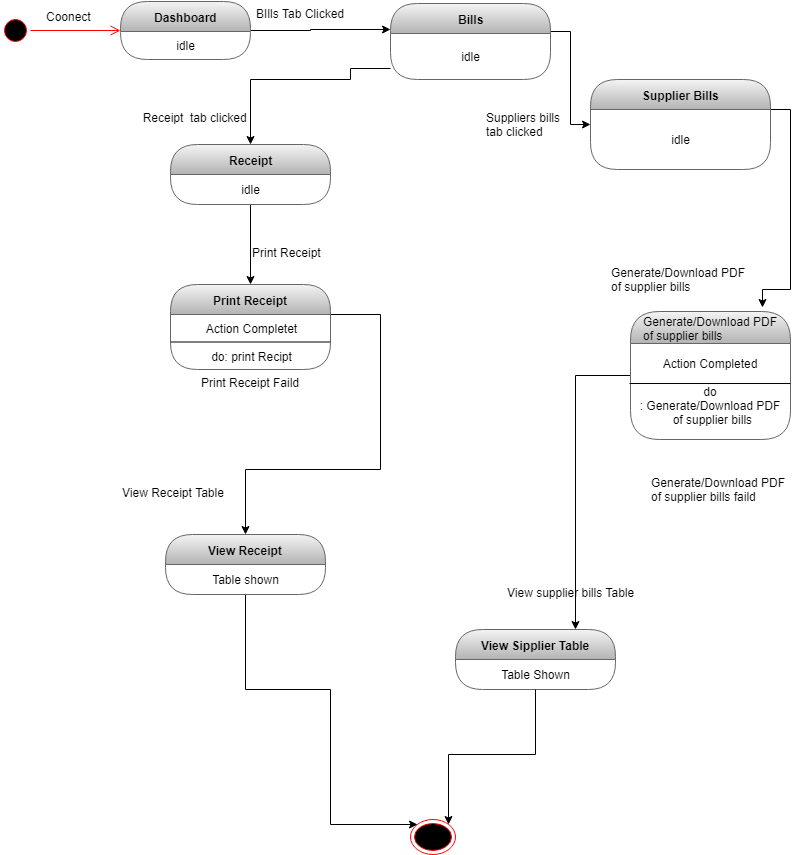

The diagram above was exported from draw.io. Its source (the exported page's mxGraphModel, read from the mxfile embedded in the PNG):
<mxGraphModel dx="852" dy="496" grid="1" gridSize="10" guides="1" tooltips="1" connect="1" arrows="1" fold="1" page="1" pageScale="1" pageWidth="827" pageHeight="1169" math="0" shadow="0">
  <root>
    <mxCell id="0" />
    <mxCell id="1" parent="0" />
    <mxCell id="2tIbX4uOOTJsevD-YHv4-1" value="" style="ellipse;html=1;shape=startState;fillColor=#000000;strokeColor=#ff0000;" parent="1" vertex="1">
      <mxGeometry x="30" y="236" width="30" height="30" as="geometry" />
    </mxCell>
    <mxCell id="2tIbX4uOOTJsevD-YHv4-2" value="" style="edgeStyle=orthogonalEdgeStyle;html=1;verticalAlign=bottom;endArrow=open;endSize=8;strokeColor=#ff0000;" parent="1" source="2tIbX4uOOTJsevD-YHv4-1" target="2tIbX4uOOTJsevD-YHv4-4" edge="1">
      <mxGeometry relative="1" as="geometry">
        <mxPoint x="120" y="250" as="targetPoint" />
      </mxGeometry>
    </mxCell>
    <mxCell id="2tIbX4uOOTJsevD-YHv4-3" style="edgeStyle=orthogonalEdgeStyle;rounded=0;orthogonalLoop=1;jettySize=auto;html=1;" parent="1" source="2tIbX4uOOTJsevD-YHv4-4" target="2tIbX4uOOTJsevD-YHv4-8" edge="1">
      <mxGeometry relative="1" as="geometry">
        <Array as="points">
          <mxPoint x="340" y="251" />
          <mxPoint x="340" y="250" />
        </Array>
      </mxGeometry>
    </mxCell>
    <mxCell id="2tIbX4uOOTJsevD-YHv4-4" value="Dashboard" style="swimlane;html=1;fontStyle=1;align=center;verticalAlign=middle;childLayout=stackLayout;horizontal=1;startSize=30;horizontalStack=0;resizeParent=0;resizeLast=1;container=0;collapsible=0;rounded=1;arcSize=30;swimlaneFillColor=none;fillColor=#f5f5f5;strokeColor=#666666;gradientColor=#b3b3b3;" parent="1" vertex="1">
      <mxGeometry x="150" y="222" width="130" height="58" as="geometry" />
    </mxCell>
    <mxCell id="2tIbX4uOOTJsevD-YHv4-5" value="idle" style="text;html=1;align=center;verticalAlign=middle;spacingLeft=4;spacingRight=4;whiteSpace=wrap;overflow=hidden;rotatable=0;" parent="2tIbX4uOOTJsevD-YHv4-4" vertex="1">
      <mxGeometry y="30" width="130" height="28" as="geometry" />
    </mxCell>
    <mxCell id="2tIbX4uOOTJsevD-YHv4-6" value="Coonect" style="text;strokeColor=none;fillColor=none;align=left;verticalAlign=top;spacingLeft=4;spacingRight=4;overflow=hidden;rotatable=0;points=[[0,0.5],[1,0.5]];portConstraint=eastwest;" parent="1" vertex="1">
      <mxGeometry x="70" y="224" width="100" height="26" as="geometry" />
    </mxCell>
    <mxCell id="2tIbX4uOOTJsevD-YHv4-7" style="edgeStyle=orthogonalEdgeStyle;rounded=0;orthogonalLoop=1;jettySize=auto;html=1;" parent="1" source="2tIbX4uOOTJsevD-YHv4-8" target="2tIbX4uOOTJsevD-YHv4-12" edge="1">
      <mxGeometry relative="1" as="geometry">
        <mxPoint x="620" y="350" as="targetPoint" />
        <Array as="points">
          <mxPoint x="600" y="252" />
        </Array>
      </mxGeometry>
    </mxCell>
    <mxCell id="2tIbX4uOOTJsevD-YHv4-8" value="Bills" style="swimlane;html=1;fontStyle=1;align=center;verticalAlign=middle;childLayout=stackLayout;horizontal=1;startSize=30;horizontalStack=0;resizeParent=0;resizeLast=1;container=0;collapsible=0;rounded=1;arcSize=30;strokeColor=#666666;fillColor=#f5f5f5;swimlaneFillColor=none;gradientColor=#b3b3b3;" parent="1" vertex="1">
      <mxGeometry x="420" y="224" width="160" height="76" as="geometry" />
    </mxCell>
    <mxCell id="2tIbX4uOOTJsevD-YHv4-9" value="idle&lt;br&gt;" style="text;html=1;strokeColor=none;fillColor=none;align=center;verticalAlign=middle;spacingLeft=4;spacingRight=4;whiteSpace=wrap;overflow=hidden;rotatable=0;fontColor=#000000;" parent="2tIbX4uOOTJsevD-YHv4-8" vertex="1">
      <mxGeometry y="30" width="160" height="46" as="geometry" />
    </mxCell>
    <mxCell id="rzfy65UOZGaD6LZ9ol72-1" style="edgeStyle=orthogonalEdgeStyle;rounded=0;orthogonalLoop=1;jettySize=auto;html=1;exitX=0.5;exitY=1;exitDx=0;exitDy=0;" edge="1" parent="2tIbX4uOOTJsevD-YHv4-8" source="2tIbX4uOOTJsevD-YHv4-9" target="2tIbX4uOOTJsevD-YHv4-9">
      <mxGeometry relative="1" as="geometry" />
    </mxCell>
    <mxCell id="2tIbX4uOOTJsevD-YHv4-10" value="BIlls Tab Clicked &#10;" style="text;strokeColor=none;fillColor=none;align=left;verticalAlign=top;spacingLeft=4;spacingRight=4;overflow=hidden;rotatable=0;points=[[0,0.5],[1,0.5]];portConstraint=eastwest;" parent="1" vertex="1">
      <mxGeometry x="280" y="221" width="150" height="40" as="geometry" />
    </mxCell>
    <mxCell id="2tIbX4uOOTJsevD-YHv4-11" style="edgeStyle=orthogonalEdgeStyle;rounded=0;orthogonalLoop=1;jettySize=auto;html=1;entryX=0.825;entryY=-0.033;entryDx=0;entryDy=0;entryPerimeter=0;" parent="1" source="2tIbX4uOOTJsevD-YHv4-12" target="2tIbX4uOOTJsevD-YHv4-22" edge="1">
      <mxGeometry relative="1" as="geometry">
        <Array as="points">
          <mxPoint x="820" y="330" />
          <mxPoint x="820" y="510" />
          <mxPoint x="792" y="510" />
        </Array>
      </mxGeometry>
    </mxCell>
    <mxCell id="2tIbX4uOOTJsevD-YHv4-12" value="Supplier Bills" style="swimlane;html=1;fontStyle=1;align=center;verticalAlign=middle;childLayout=stackLayout;horizontal=1;startSize=30;horizontalStack=0;resizeParent=0;resizeLast=1;container=0;collapsible=0;rounded=1;arcSize=30;strokeColor=#666666;fillColor=#f5f5f5;swimlaneFillColor=none;gradientColor=#b3b3b3;" parent="1" vertex="1">
      <mxGeometry x="620" y="300" width="180" height="90" as="geometry" />
    </mxCell>
    <mxCell id="2tIbX4uOOTJsevD-YHv4-13" value="idle" style="text;html=1;strokeColor=none;fillColor=none;align=center;verticalAlign=middle;spacingLeft=4;spacingRight=4;whiteSpace=wrap;overflow=hidden;rotatable=0;fontColor=#000000;" parent="2tIbX4uOOTJsevD-YHv4-12" vertex="1">
      <mxGeometry y="30" width="180" height="60" as="geometry" />
    </mxCell>
    <mxCell id="2tIbX4uOOTJsevD-YHv4-15" value="" style="ellipse;html=1;shape=endState;fillColor=#000000;strokeColor=#ff0000;" parent="1" vertex="1">
      <mxGeometry x="440" y="1040" width="45" height="35" as="geometry" />
    </mxCell>
    <mxCell id="2tIbX4uOOTJsevD-YHv4-16" value="Suppliers bills&#10;tab clicked" style="text;strokeColor=none;fillColor=none;align=left;verticalAlign=top;spacingLeft=4;spacingRight=4;overflow=hidden;rotatable=0;points=[[0,0.5],[1,0.5]];portConstraint=eastwest;" parent="1" vertex="1">
      <mxGeometry x="510" y="325" width="150" height="40" as="geometry" />
    </mxCell>
    <mxCell id="2tIbX4uOOTJsevD-YHv4-17" value="Generate/Download PDF&#10;of supplier bills" style="text;strokeColor=none;fillColor=none;align=left;verticalAlign=top;spacingLeft=4;spacingRight=4;overflow=hidden;rotatable=0;points=[[0,0.5],[1,0.5]];portConstraint=eastwest;" parent="1" vertex="1">
      <mxGeometry x="635" y="480" width="145" height="50" as="geometry" />
    </mxCell>
    <mxCell id="2tIbX4uOOTJsevD-YHv4-18" value="Generate/Download PDF&#10;of supplier bills faild" style="text;strokeColor=none;fillColor=none;align=left;verticalAlign=top;spacingLeft=4;spacingRight=4;overflow=hidden;rotatable=0;points=[[0,0.5],[1,0.5]];portConstraint=eastwest;" parent="1" vertex="1">
      <mxGeometry x="675" y="690" width="145" height="50" as="geometry" />
    </mxCell>
    <mxCell id="2tIbX4uOOTJsevD-YHv4-19" value="View Sipplier Table" style="swimlane;html=1;fontStyle=1;align=center;verticalAlign=middle;childLayout=stackLayout;horizontal=1;startSize=30;horizontalStack=0;resizeParent=0;resizeLast=1;container=0;collapsible=0;rounded=1;arcSize=30;strokeColor=#666666;fillColor=#f5f5f5;swimlaneFillColor=none;gradientColor=#b3b3b3;" parent="1" vertex="1">
      <mxGeometry x="485" y="850" width="160" height="60" as="geometry" />
    </mxCell>
    <mxCell id="2tIbX4uOOTJsevD-YHv4-20" value="Table Shown" style="text;html=1;strokeColor=none;fillColor=none;align=center;verticalAlign=middle;spacingLeft=4;spacingRight=4;whiteSpace=wrap;overflow=hidden;rotatable=0;fontColor=#000000;" parent="2tIbX4uOOTJsevD-YHv4-19" vertex="1">
      <mxGeometry y="30" width="160" height="30" as="geometry" />
    </mxCell>
    <mxCell id="2tIbX4uOOTJsevD-YHv4-21" style="edgeStyle=orthogonalEdgeStyle;rounded=0;orthogonalLoop=1;jettySize=auto;html=1;entryX=0.75;entryY=0;entryDx=0;entryDy=0;" parent="1" source="2tIbX4uOOTJsevD-YHv4-22" target="2tIbX4uOOTJsevD-YHv4-19" edge="1">
      <mxGeometry relative="1" as="geometry" />
    </mxCell>
    <mxCell id="2tIbX4uOOTJsevD-YHv4-22" value="&lt;span style=&quot;font-weight: 400 ; text-align: left&quot;&gt;Generate/Download PDF&lt;/span&gt;&lt;br style=&quot;padding: 0px ; margin: 0px ; font-weight: 400 ; text-align: left&quot;&gt;&lt;div style=&quot;text-align: left&quot;&gt;&lt;span style=&quot;font-weight: 400&quot;&gt;of supplier bills&lt;/span&gt;&lt;/div&gt;" style="swimlane;html=1;fontStyle=1;align=center;verticalAlign=middle;childLayout=stackLayout;horizontal=1;startSize=32;horizontalStack=0;resizeParent=0;resizeLast=1;container=0;collapsible=0;rounded=1;arcSize=30;strokeColor=#666666;fillColor=#f5f5f5;swimlaneFillColor=none;gradientColor=#b3b3b3;" parent="1" vertex="1">
      <mxGeometry x="660" y="532" width="160" height="128" as="geometry" />
    </mxCell>
    <mxCell id="rzfy65UOZGaD6LZ9ol72-3" value="" style="endArrow=none;html=1;entryX=1;entryY=0.417;entryDx=0;entryDy=0;entryPerimeter=0;exitX=-0.006;exitY=0.417;exitDx=0;exitDy=0;exitPerimeter=0;" edge="1" parent="2tIbX4uOOTJsevD-YHv4-22" source="2tIbX4uOOTJsevD-YHv4-23" target="2tIbX4uOOTJsevD-YHv4-23">
      <mxGeometry width="50" height="50" relative="1" as="geometry">
        <mxPoint x="10" y="89" as="sourcePoint" />
        <mxPoint x="60" y="39" as="targetPoint" />
      </mxGeometry>
    </mxCell>
    <mxCell id="2tIbX4uOOTJsevD-YHv4-23" value="Action Completed&lt;br&gt;&lt;br&gt;do :&amp;nbsp;&lt;span style=&quot;white-space: nowrap ; text-align: left&quot;&gt;Generate/Download PDF&lt;/span&gt;&lt;br style=&quot;white-space: nowrap ; padding: 0px ; margin: 0px ; text-align: left&quot;&gt;&lt;div style=&quot;font-weight: 700 ; white-space: nowrap ; text-align: left&quot;&gt;&lt;span style=&quot;font-weight: 400&quot;&gt;&amp;nbsp; &amp;nbsp; &amp;nbsp; &amp;nbsp; &amp;nbsp; &amp;nbsp;of supplier bills&lt;/span&gt;&lt;/div&gt;" style="text;html=1;strokeColor=none;fillColor=none;align=center;verticalAlign=middle;spacingLeft=4;spacingRight=4;whiteSpace=wrap;overflow=hidden;rotatable=0;fontColor=#000000;" parent="2tIbX4uOOTJsevD-YHv4-22" vertex="1">
      <mxGeometry y="32" width="160" height="96" as="geometry" />
    </mxCell>
    <mxCell id="2tIbX4uOOTJsevD-YHv4-26" value="View supplier bills Table" style="text;html=1;" parent="1" vertex="1">
      <mxGeometry x="535" y="800" width="140" height="30" as="geometry" />
    </mxCell>
    <mxCell id="2tIbX4uOOTJsevD-YHv4-28" style="edgeStyle=orthogonalEdgeStyle;rounded=0;orthogonalLoop=1;jettySize=auto;html=1;" parent="1" source="2tIbX4uOOTJsevD-YHv4-29" target="2tIbX4uOOTJsevD-YHv4-35" edge="1">
      <mxGeometry relative="1" as="geometry" />
    </mxCell>
    <mxCell id="2tIbX4uOOTJsevD-YHv4-29" value="Receipt" style="swimlane;html=1;fontStyle=1;align=center;verticalAlign=middle;childLayout=stackLayout;horizontal=1;startSize=30;horizontalStack=0;resizeParent=0;resizeLast=1;container=0;collapsible=0;rounded=1;arcSize=30;strokeColor=#666666;fillColor=#f5f5f5;swimlaneFillColor=none;gradientColor=#b3b3b3;" parent="1" vertex="1">
      <mxGeometry x="200" y="365" width="160" height="60" as="geometry" />
    </mxCell>
    <mxCell id="2tIbX4uOOTJsevD-YHv4-30" value="idle" style="text;html=1;strokeColor=none;fillColor=none;align=center;verticalAlign=middle;spacingLeft=4;spacingRight=4;whiteSpace=wrap;overflow=hidden;rotatable=0;fontColor=#000000;" parent="2tIbX4uOOTJsevD-YHv4-29" vertex="1">
      <mxGeometry y="30" width="160" height="30" as="geometry" />
    </mxCell>
    <mxCell id="2tIbX4uOOTJsevD-YHv4-31" value="idle" style="text;html=1;strokeColor=none;fillColor=none;align=center;verticalAlign=middle;spacingLeft=4;spacingRight=4;whiteSpace=wrap;overflow=hidden;rotatable=0;fontColor=#000000;" parent="2tIbX4uOOTJsevD-YHv4-29" vertex="1">
      <mxGeometry y="60" width="160" as="geometry" />
    </mxCell>
    <mxCell id="2tIbX4uOOTJsevD-YHv4-32" style="edgeStyle=orthogonalEdgeStyle;rounded=0;orthogonalLoop=1;jettySize=auto;html=1;exitX=0;exitY=0.75;exitDx=0;exitDy=0;" parent="1" source="2tIbX4uOOTJsevD-YHv4-9" target="2tIbX4uOOTJsevD-YHv4-29" edge="1">
      <mxGeometry relative="1" as="geometry">
        <Array as="points">
          <mxPoint x="380" y="289" />
          <mxPoint x="380" y="300" />
          <mxPoint x="280" y="300" />
        </Array>
      </mxGeometry>
    </mxCell>
    <mxCell id="2tIbX4uOOTJsevD-YHv4-33" value="  Receipt  tab clicked" style="text;strokeColor=none;fillColor=none;align=left;verticalAlign=top;spacingLeft=4;spacingRight=4;overflow=hidden;rotatable=0;points=[[0,0.5],[1,0.5]];portConstraint=eastwest;" parent="1" vertex="1">
      <mxGeometry x="160" y="325" width="150" height="40" as="geometry" />
    </mxCell>
    <mxCell id="2tIbX4uOOTJsevD-YHv4-34" style="edgeStyle=orthogonalEdgeStyle;rounded=0;orthogonalLoop=1;jettySize=auto;html=1;" parent="1" source="2tIbX4uOOTJsevD-YHv4-35" target="2tIbX4uOOTJsevD-YHv4-43" edge="1">
      <mxGeometry relative="1" as="geometry">
        <Array as="points">
          <mxPoint x="410" y="535" />
          <mxPoint x="410" y="690" />
          <mxPoint x="275" y="690" />
        </Array>
      </mxGeometry>
    </mxCell>
    <mxCell id="2tIbX4uOOTJsevD-YHv4-35" value="Print Receipt" style="swimlane;html=1;fontStyle=1;align=center;verticalAlign=middle;childLayout=stackLayout;horizontal=1;startSize=30;horizontalStack=0;resizeParent=0;resizeLast=1;container=0;collapsible=0;rounded=1;arcSize=30;strokeColor=#666666;fillColor=#f5f5f5;swimlaneFillColor=none;gradientColor=#b3b3b3;" parent="1" vertex="1">
      <mxGeometry x="200" y="505" width="160" height="85" as="geometry" />
    </mxCell>
    <mxCell id="rzfy65UOZGaD6LZ9ol72-2" value="" style="endArrow=none;html=1;entryX=1;entryY=0.5;entryDx=0;entryDy=0;exitX=0;exitY=0.5;exitDx=0;exitDy=0;" edge="1" parent="2tIbX4uOOTJsevD-YHv4-35" source="2tIbX4uOOTJsevD-YHv4-36" target="2tIbX4uOOTJsevD-YHv4-36">
      <mxGeometry width="50" height="50" relative="1" as="geometry">
        <mxPoint x="55" y="77" as="sourcePoint" />
        <mxPoint x="105" y="27" as="targetPoint" />
      </mxGeometry>
    </mxCell>
    <mxCell id="2tIbX4uOOTJsevD-YHv4-36" value="Action Completet&lt;br&gt;&lt;br&gt;do: print Recipt" style="text;html=1;strokeColor=none;fillColor=none;align=center;verticalAlign=middle;spacingLeft=4;spacingRight=4;whiteSpace=wrap;overflow=hidden;rotatable=0;fontColor=#000000;" parent="2tIbX4uOOTJsevD-YHv4-35" vertex="1">
      <mxGeometry y="30" width="160" height="55" as="geometry" />
    </mxCell>
    <mxCell id="2tIbX4uOOTJsevD-YHv4-39" value="Print Receipt Faild" style="text;strokeColor=none;fillColor=none;align=left;verticalAlign=top;spacingLeft=4;spacingRight=4;overflow=hidden;rotatable=0;points=[[0,0.5],[1,0.5]];portConstraint=eastwest;" parent="1" vertex="1">
      <mxGeometry x="225" y="590" width="110" height="26" as="geometry" />
    </mxCell>
    <mxCell id="2tIbX4uOOTJsevD-YHv4-40" style="edgeStyle=orthogonalEdgeStyle;rounded=0;orthogonalLoop=1;jettySize=auto;html=1;entryX=1;entryY=0;entryDx=0;entryDy=0;" parent="1" source="2tIbX4uOOTJsevD-YHv4-20" target="2tIbX4uOOTJsevD-YHv4-15" edge="1">
      <mxGeometry relative="1" as="geometry" />
    </mxCell>
    <mxCell id="2tIbX4uOOTJsevD-YHv4-41" value="Print Receipt" style="text;html=1;" parent="1" vertex="1">
      <mxGeometry x="280" y="460" width="90" height="30" as="geometry" />
    </mxCell>
    <mxCell id="2tIbX4uOOTJsevD-YHv4-42" style="edgeStyle=orthogonalEdgeStyle;rounded=0;orthogonalLoop=1;jettySize=auto;html=1;entryX=0;entryY=0;entryDx=0;entryDy=0;" parent="1" source="2tIbX4uOOTJsevD-YHv4-43" target="2tIbX4uOOTJsevD-YHv4-15" edge="1">
      <mxGeometry relative="1" as="geometry">
        <Array as="points">
          <mxPoint x="275" y="910" />
          <mxPoint x="360" y="910" />
          <mxPoint x="360" y="1045" />
        </Array>
      </mxGeometry>
    </mxCell>
    <mxCell id="2tIbX4uOOTJsevD-YHv4-43" value="View Receipt" style="swimlane;html=1;fontStyle=1;align=center;verticalAlign=middle;childLayout=stackLayout;horizontal=1;startSize=30;horizontalStack=0;resizeParent=0;resizeLast=1;container=0;collapsible=0;rounded=1;arcSize=30;strokeColor=#666666;fillColor=#f5f5f5;swimlaneFillColor=none;gradientColor=#b3b3b3;" parent="1" vertex="1">
      <mxGeometry x="195" y="755" width="160" height="60" as="geometry" />
    </mxCell>
    <mxCell id="2tIbX4uOOTJsevD-YHv4-44" value="Table shown" style="text;html=1;strokeColor=none;fillColor=none;align=center;verticalAlign=middle;spacingLeft=4;spacingRight=4;whiteSpace=wrap;overflow=hidden;rotatable=0;fontColor=#000000;" parent="2tIbX4uOOTJsevD-YHv4-43" vertex="1">
      <mxGeometry y="30" width="160" height="30" as="geometry" />
    </mxCell>
    <mxCell id="2tIbX4uOOTJsevD-YHv4-45" value="View Receipt Table" style="text;html=1;" parent="1" vertex="1">
      <mxGeometry x="150" y="700" width="110" height="30" as="geometry" />
    </mxCell>
  </root>
</mxGraphModel>